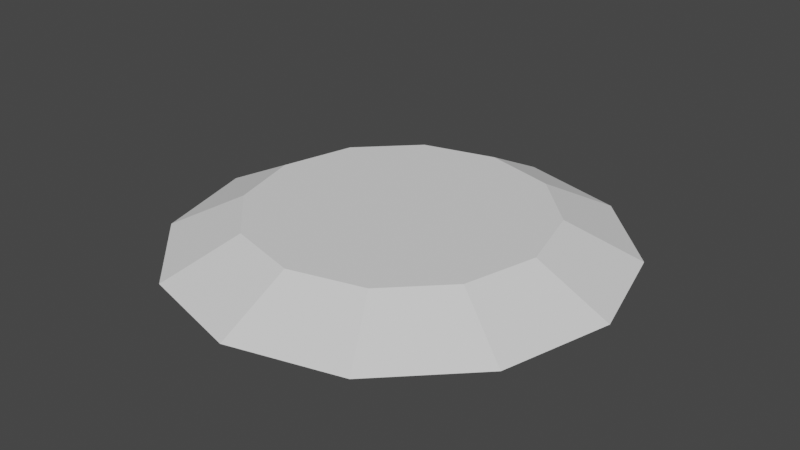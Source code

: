 # Source: SpawnPlatform.blend  (saved by Blender 2.90.8; exported with 4.5.12 LTS)
import bpy
from mathutils import Matrix  # noqa: F401  (used for matrix-valued properties, if any)

bpy.ops.wm.read_factory_settings(use_empty=True)
scene = bpy.context.scene
scene.name = 'Scene'

# ---- collections
col_collection = bpy.data.collections.new('Collection'); scene.collection.children.link(col_collection)

# ---- world
world_world = bpy.data.worlds.new('World'); scene.world = world_world
world_world.use_nodes = True; world_world.node_tree.nodes.clear()
_N = world_world.node_tree.nodes; _L = world_world.node_tree.links
n0 = _N.new('ShaderNodeOutputWorld'); n0.name = 'World Output'; n0.location = (300, 300)
n1 = _N.new('ShaderNodeBackground'); n1.name = 'Background'; n1.location = (10, 300)
n1.inputs[0].default_value = (0.05088, 0.05088, 0.05088, 1.0)
_L.new(n1.outputs[0], n0.inputs[0])
n0.is_active_output = True
world_world.color = (0.05088, 0.05088, 0.05088)
world_world.use_sun_shadow = False
world_world.sun_shadow_jitter_overblur = 0.0

# ---- meshes
me_cylinder = bpy.data.meshes.new('Cylinder')
me_cylinder.from_pydata([(3.015e-08, 1.991, 1.124e-05), (2.355e-08, 1.327, 0.3237), (0.9953, 1.724, 1.124e-05), (0.6635, 1.149, 0.3237), (1.724, 0.9953, 1.124e-05), (1.149, 0.6635, 0.3237), (1.991, 5.563e-08, 1.124e-05), (1.327, -7.65e-09, 0.3237), (1.724, -0.9953, 1.124e-05), (1.149, -0.6635, 0.3237), (0.9953, -1.724, 1.124e-05), (0.6635, -1.149, 0.3237), (3.307e-07, -1.991, 1.124e-05), (2.239e-07, -1.327, 0.3237), (-0.9953, -1.724, 1.124e-05), (-0.6635, -1.149, 0.3237), (-1.724, -0.9953, 1.124e-05), (-1.149, -0.6635, 0.3237), (-1.991, -7.828e-07, 1.124e-05), (-1.327, -5.666e-07, 0.3237), (-1.724, 0.9953, 1.124e-05), (-1.149, 0.6635, 0.3237), (-0.9953, 1.724, 1.124e-05), (-0.6635, 1.149, 0.3237)], [], [(0, 1, 3, 2), (2, 3, 5, 4), (4, 5, 7, 6), (6, 7, 9, 8), (8, 9, 11, 10), (10, 11, 13, 12), (12, 13, 15, 14), (14, 15, 17, 16), (16, 17, 19, 18), (18, 19, 21, 20), (3, 1, 23, 21, 19, 17, 15, 13, 11, 9, 7, 5), (20, 21, 23, 22), (22, 23, 1, 0), (0, 2, 4, 6, 8, 10, 12, 14, 16, 18, 20, 22)])
_uv = me_cylinder.uv_layers.new(name='UVMap')
_uv.uv.foreach_set('vector', [1.0, 0.5, 1.0, 1.0, 0.9167, 1.0, 0.9167, 0.5, 0.9167, 0.5, 0.9167, 1.0, 0.8333, 1.0, 0.8333, 0.5, 0.8333, 0.5, 0.8333, 1.0, 0.75, 1.0, 0.75, 0.5, 0.75, 0.5, 0.75, 1.0, 0.6667, 1.0, 0.6667, 0.5, 0.6667, 0.5, 0.6667, 1.0, 0.5833, 1.0, 0.5833, 0.5, 0.5833, 0.5, 0.5833, 1.0, 0.5, 1.0, 0.5, 0.5, 0.5, 0.5, 0.5, 1.0, 0.4167, 1.0, 0.4167, 0.5, 0.4167, 0.5, 0.4167, 1.0, 0.3333, 1.0, 0.3333, 0.5, 0.3333, 0.5, 0.3333, 1.0, 0.25, 1.0, 0.25, 0.5, 0.25, 0.5, 0.25, 1.0, 0.1667, 1.0, 0.1667, 0.5, 0.37, 0.4578, 0.25, 0.49, 0.13, 0.4578, 0.04215, 0.37, 0.01, 0.25, 0.04215, 0.13, 0.13, 0.04215, 0.25, 0.01, 0.37, 0.04215, 0.4578, 0.13, 0.49, 0.25, 0.4578, 0.37, 0.1667, 0.5, 0.1667, 1.0, 0.08333, 1.0, 0.08333, 0.5, 0.08333, 0.5, 0.08333, 1.0, 7.451e-08, 1.0, 7.451e-08, 0.5, 0.75, 0.49, 0.87, 0.4578, 0.9578, 0.37, 0.99, 0.25, 0.9578, 0.13, 0.87, 0.04215, 0.75, 0.01, 0.63, 0.04215, 0.5422, 0.13, 0.51, 0.25, 0.5422, 0.37, 0.63, 0.4578])
me_cylinder.use_remesh_fix_poles = True
me_cylinder.use_remesh_preserve_attributes = False
me_cylinder.use_mirror_vertex_groups = False
me_cylinder.update()

# ---- objects
ob_cylinder = bpy.data.objects.new('Cylinder', me_cylinder)

# ---- transforms, parenting, visibility, modifiers, constraints
ob_cylinder.location = (0.0, 0.0, 0.0)
ob_cylinder.lineart.crease_threshold = 0.0

# ---- collection membership
col_collection.objects.link(ob_cylinder)

# ---- scene / render settings (as saved in the file)
scene.frame_start = 1; scene.frame_end = 250; scene.frame_set(1)
scene.render.engine = 'BLENDER_EEVEE_NEXT'
scene.cycles.use_denoising = False
scene.cycles.samples = 128
scene.cycles.sampling_pattern = 'TABULATED_SOBOL'
scene.cycles.use_adaptive_sampling = False
scene.cycles.use_light_tree = False
scene.view_settings.view_transform = 'Filmic'
bpy.context.view_layer.update()

# ---- added for rendering (the .blend has no active camera and no usable light): camera, sun
cam_auto = bpy.data.cameras.new('AutoCamera')
cam_auto.lens = 50.0
cam_auto.sensor_width = 36.0
cam_auto.clip_end = 1000.0
ob_auto_camera = bpy.data.objects.new('AutoCamera', cam_auto)
scene.collection.objects.link(ob_auto_camera)
ob_auto_camera.location = (5.21773, -6.26128, 4.33606)
ob_auto_camera.rotation_euler = (1.09748, -7.21219e-08, 0.694738)
scene.camera = ob_auto_camera
light_auto_sun = bpy.data.lights.new('AutoSun', 'SUN')
light_auto_sun.energy = 3.0
light_auto_sun.angle = 0.0523599
ob_auto_sun = bpy.data.objects.new('AutoSun', light_auto_sun)
scene.collection.objects.link(ob_auto_sun)
ob_auto_sun.rotation_euler = (0.872665, 0.174533, 0.523599)
bpy.context.view_layer.update()

